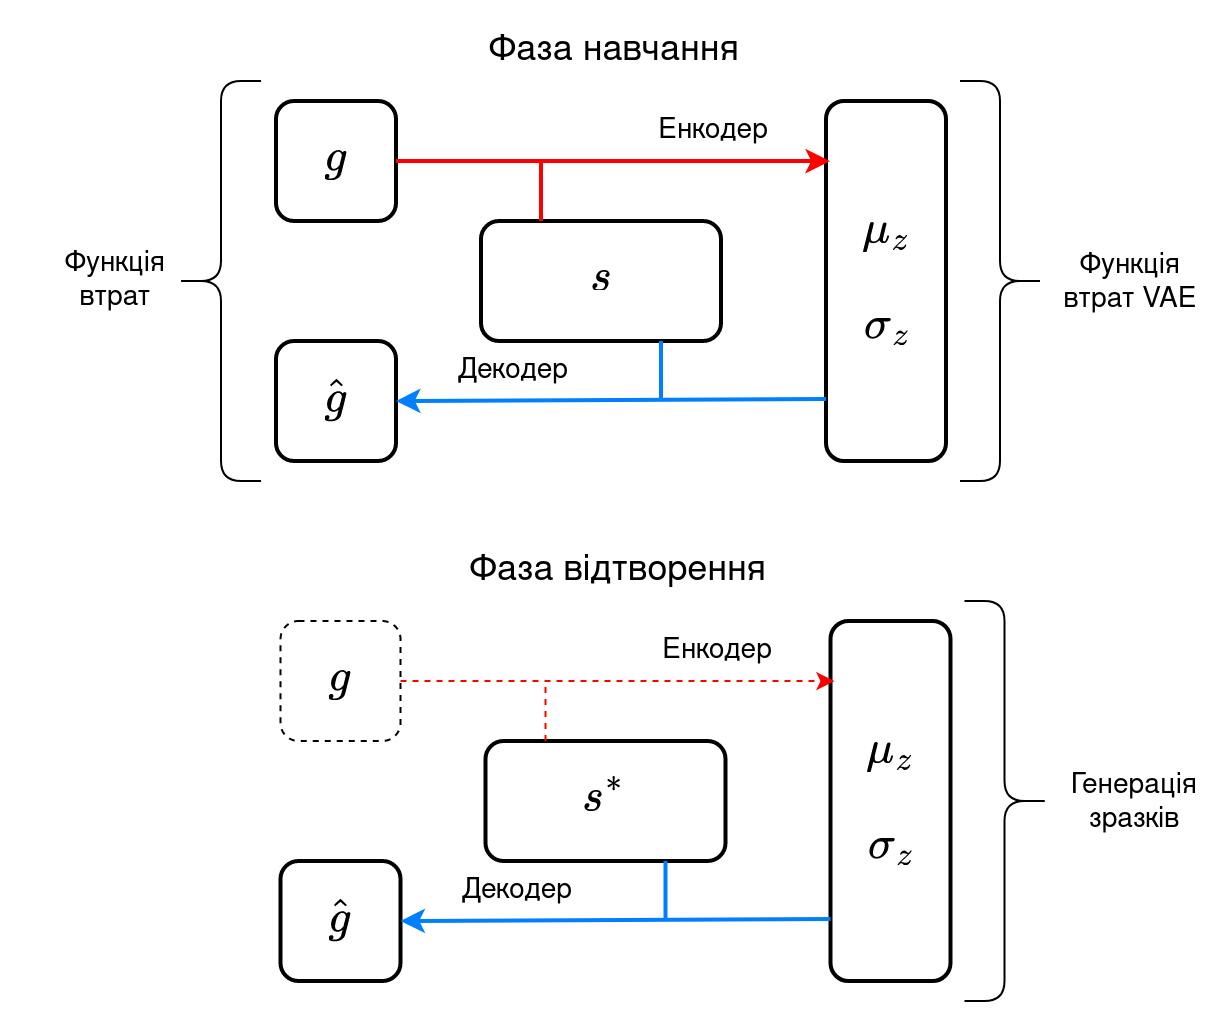

The diagram above was exported from draw.io. Its source (the exported page's mxGraphModel, read from the mxfile embedded in the PNG):
<mxGraphModel dx="1362" dy="734" grid="1" gridSize="10" guides="1" tooltips="1" connect="1" arrows="1" fold="1" page="1" pageScale="1" pageWidth="850" pageHeight="1100" math="1" shadow="0">
  <root>
    <mxCell id="0" />
    <mxCell id="1" parent="0" />
    <mxCell id="Owj164Zh3J904XOeT2kt-2" value="&lt;div&gt;$$g$$&lt;/div&gt;" style="rounded=1;whiteSpace=wrap;html=1;fontSize=20;strokeWidth=2;" vertex="1" parent="1">
      <mxGeometry x="197.5" y="70" width="60" height="60" as="geometry" />
    </mxCell>
    <mxCell id="Owj164Zh3J904XOeT2kt-3" value="&lt;div&gt;$$\hat{g}$$&lt;/div&gt;" style="rounded=1;whiteSpace=wrap;html=1;fontSize=20;strokeWidth=2;" vertex="1" parent="1">
      <mxGeometry x="197.5" y="190" width="60" height="60" as="geometry" />
    </mxCell>
    <mxCell id="Owj164Zh3J904XOeT2kt-4" value="&lt;div&gt;$${\mu}_z$$&lt;/div&gt;&lt;div&gt;&lt;br&gt;&lt;/div&gt;&lt;div&gt;&lt;div&gt;$${\sigma}_z$$&lt;/div&gt;&lt;/div&gt;" style="rounded=1;whiteSpace=wrap;html=1;fontSize=20;strokeWidth=2;" vertex="1" parent="1">
      <mxGeometry x="472.5" y="70" width="60" height="180" as="geometry" />
    </mxCell>
    <mxCell id="Owj164Zh3J904XOeT2kt-5" value="Функція&lt;div&gt;втрат&lt;/div&gt;" style="text;html=1;strokeColor=none;fillColor=none;align=center;verticalAlign=middle;whiteSpace=wrap;rounded=0;fontSize=14;" vertex="1" parent="1">
      <mxGeometry x="70" y="145" width="95" height="30" as="geometry" />
    </mxCell>
    <mxCell id="Owj164Zh3J904XOeT2kt-6" value="&lt;div&gt;Фаза навчання&lt;/div&gt;" style="text;html=1;strokeColor=none;fillColor=none;align=center;verticalAlign=middle;whiteSpace=wrap;rounded=0;fontSize=18;fontStyle=0" vertex="1" parent="1">
      <mxGeometry x="252" y="30" width="230" height="30" as="geometry" />
    </mxCell>
    <mxCell id="Owj164Zh3J904XOeT2kt-7" value="" style="endArrow=classic;html=1;rounded=1;fontSize=18;exitX=1;exitY=0.5;exitDx=0;exitDy=0;entryX=0.033;entryY=0.167;entryDx=0;entryDy=0;entryPerimeter=0;strokeWidth=2;strokeColor=#FF0000;" edge="1" parent="1" source="Owj164Zh3J904XOeT2kt-2" target="Owj164Zh3J904XOeT2kt-4">
      <mxGeometry width="50" height="50" relative="1" as="geometry">
        <mxPoint x="517.5" y="360" as="sourcePoint" />
        <mxPoint x="567.5" y="310" as="targetPoint" />
      </mxGeometry>
    </mxCell>
    <mxCell id="Owj164Zh3J904XOeT2kt-8" value="" style="endArrow=classic;html=1;rounded=1;fontSize=18;entryX=1;entryY=0.5;entryDx=0;entryDy=0;strokeWidth=2;strokeColor=#007FFF;exitX=0;exitY=0.828;exitDx=0;exitDy=0;exitPerimeter=0;" edge="1" parent="1" target="Owj164Zh3J904XOeT2kt-3" source="Owj164Zh3J904XOeT2kt-4">
      <mxGeometry width="50" height="50" relative="1" as="geometry">
        <mxPoint x="397.5" y="220" as="sourcePoint" />
        <mxPoint x="567.5" y="310" as="targetPoint" />
      </mxGeometry>
    </mxCell>
    <mxCell id="Owj164Zh3J904XOeT2kt-9" value="Енкодер" style="text;html=1;strokeColor=none;fillColor=none;align=center;verticalAlign=middle;whiteSpace=wrap;rounded=0;fontSize=14;" vertex="1" parent="1">
      <mxGeometry x="370" y="70" width="92.5" height="30" as="geometry" />
    </mxCell>
    <mxCell id="Owj164Zh3J904XOeT2kt-10" value="Декодер" style="text;html=1;strokeColor=none;fillColor=none;align=center;verticalAlign=middle;whiteSpace=wrap;rounded=0;fontSize=14;" vertex="1" parent="1">
      <mxGeometry x="270" y="190" width="92.5" height="30" as="geometry" />
    </mxCell>
    <mxCell id="Owj164Zh3J904XOeT2kt-11" value="" style="endArrow=none;html=1;rounded=1;strokeColor=#000000;strokeWidth=1;fontSize=14;" edge="1" parent="1">
      <mxGeometry width="50" height="50" relative="1" as="geometry">
        <mxPoint x="150" y="160" as="sourcePoint" />
        <mxPoint x="190" y="260" as="targetPoint" />
        <Array as="points">
          <mxPoint x="170" y="160" />
          <mxPoint x="170" y="260" />
        </Array>
      </mxGeometry>
    </mxCell>
    <mxCell id="Owj164Zh3J904XOeT2kt-12" value="" style="endArrow=none;html=1;rounded=1;strokeColor=#000000;strokeWidth=1;fontSize=14;" edge="1" parent="1">
      <mxGeometry width="50" height="50" relative="1" as="geometry">
        <mxPoint x="150" y="160" as="sourcePoint" />
        <mxPoint x="190" y="60" as="targetPoint" />
        <Array as="points">
          <mxPoint x="170" y="160" />
          <mxPoint x="170" y="60" />
        </Array>
      </mxGeometry>
    </mxCell>
    <mxCell id="Owj164Zh3J904XOeT2kt-15" value="$$s$$" style="rounded=1;whiteSpace=wrap;html=1;fontSize=20;strokeWidth=2;" vertex="1" parent="1">
      <mxGeometry x="300" y="130" width="120" height="60" as="geometry" />
    </mxCell>
    <mxCell id="Owj164Zh3J904XOeT2kt-16" value="Функція&lt;div&gt;втрат VAE&lt;/div&gt;" style="text;html=1;strokeColor=none;fillColor=none;align=center;verticalAlign=middle;whiteSpace=wrap;rounded=0;fontSize=14;" vertex="1" parent="1">
      <mxGeometry x="589.5" y="146" width="70" height="30" as="geometry" />
    </mxCell>
    <mxCell id="Owj164Zh3J904XOeT2kt-17" value="" style="endArrow=none;html=1;rounded=1;strokeColor=#000000;strokeWidth=1;fontSize=14;" edge="1" parent="1">
      <mxGeometry width="50" height="50" relative="1" as="geometry">
        <mxPoint x="579.5" y="160" as="sourcePoint" />
        <mxPoint x="539.5" y="260" as="targetPoint" />
        <Array as="points">
          <mxPoint x="559.5" y="160" />
          <mxPoint x="559.5" y="260" />
        </Array>
      </mxGeometry>
    </mxCell>
    <mxCell id="Owj164Zh3J904XOeT2kt-18" value="" style="endArrow=none;html=1;rounded=1;strokeColor=#000000;strokeWidth=1;fontSize=14;" edge="1" parent="1">
      <mxGeometry width="50" height="50" relative="1" as="geometry">
        <mxPoint x="579.5" y="160" as="sourcePoint" />
        <mxPoint x="539.5" y="60" as="targetPoint" />
        <Array as="points">
          <mxPoint x="559.5" y="160" />
          <mxPoint x="559.5" y="60" />
        </Array>
      </mxGeometry>
    </mxCell>
    <mxCell id="Owj164Zh3J904XOeT2kt-21" value="" style="endArrow=none;html=1;rounded=0;strokeWidth=2;strokeColor=#007FFF;" edge="1" parent="1">
      <mxGeometry width="50" height="50" relative="1" as="geometry">
        <mxPoint x="390" y="220" as="sourcePoint" />
        <mxPoint x="390" y="190" as="targetPoint" />
      </mxGeometry>
    </mxCell>
    <mxCell id="Owj164Zh3J904XOeT2kt-22" value="" style="endArrow=none;html=1;rounded=0;exitX=0.25;exitY=0;exitDx=0;exitDy=0;strokeWidth=2;strokeColor=#FF0000;" edge="1" parent="1" source="Owj164Zh3J904XOeT2kt-15">
      <mxGeometry width="50" height="50" relative="1" as="geometry">
        <mxPoint x="400" y="230" as="sourcePoint" />
        <mxPoint x="330" y="100" as="targetPoint" />
      </mxGeometry>
    </mxCell>
    <mxCell id="Owj164Zh3J904XOeT2kt-23" value="&lt;div&gt;$$g$$&lt;/div&gt;" style="rounded=1;whiteSpace=wrap;html=1;fontSize=20;strokeWidth=1;dashed=1;" vertex="1" parent="1">
      <mxGeometry x="199.75" y="330" width="60" height="60" as="geometry" />
    </mxCell>
    <mxCell id="Owj164Zh3J904XOeT2kt-24" value="&lt;div&gt;$$\hat{g}$$&lt;/div&gt;" style="rounded=1;whiteSpace=wrap;html=1;fontSize=20;strokeWidth=2;" vertex="1" parent="1">
      <mxGeometry x="199.75" y="450" width="60" height="60" as="geometry" />
    </mxCell>
    <mxCell id="Owj164Zh3J904XOeT2kt-25" value="&lt;div&gt;$${\mu}_z$$&lt;/div&gt;&lt;div&gt;&lt;br&gt;&lt;/div&gt;&lt;div&gt;&lt;div&gt;$${\sigma}_z$$&lt;/div&gt;&lt;/div&gt;" style="rounded=1;whiteSpace=wrap;html=1;fontSize=20;strokeWidth=2;" vertex="1" parent="1">
      <mxGeometry x="474.75" y="330" width="60" height="180" as="geometry" />
    </mxCell>
    <mxCell id="Owj164Zh3J904XOeT2kt-27" value="&lt;div&gt;Фаза відтворення&lt;br&gt;&lt;/div&gt;" style="text;html=1;strokeColor=none;fillColor=none;align=center;verticalAlign=middle;whiteSpace=wrap;rounded=0;fontSize=18;fontStyle=0" vertex="1" parent="1">
      <mxGeometry x="254.25" y="290" width="230" height="30" as="geometry" />
    </mxCell>
    <mxCell id="Owj164Zh3J904XOeT2kt-28" value="" style="endArrow=classic;html=1;rounded=1;fontSize=18;exitX=1;exitY=0.5;exitDx=0;exitDy=0;entryX=0.033;entryY=0.167;entryDx=0;entryDy=0;entryPerimeter=0;strokeWidth=1;strokeColor=#FF0000;dashed=1;" edge="1" parent="1" source="Owj164Zh3J904XOeT2kt-23" target="Owj164Zh3J904XOeT2kt-25">
      <mxGeometry width="50" height="50" relative="1" as="geometry">
        <mxPoint x="519.75" y="620" as="sourcePoint" />
        <mxPoint x="569.75" y="570" as="targetPoint" />
      </mxGeometry>
    </mxCell>
    <mxCell id="Owj164Zh3J904XOeT2kt-29" value="" style="endArrow=classic;html=1;rounded=1;fontSize=18;entryX=1;entryY=0.5;entryDx=0;entryDy=0;strokeWidth=2;strokeColor=#007FFF;exitX=0;exitY=0.828;exitDx=0;exitDy=0;exitPerimeter=0;" edge="1" parent="1" source="Owj164Zh3J904XOeT2kt-25" target="Owj164Zh3J904XOeT2kt-24">
      <mxGeometry width="50" height="50" relative="1" as="geometry">
        <mxPoint x="399.75" y="480" as="sourcePoint" />
        <mxPoint x="569.75" y="570" as="targetPoint" />
      </mxGeometry>
    </mxCell>
    <mxCell id="Owj164Zh3J904XOeT2kt-30" value="Енкодер" style="text;html=1;strokeColor=none;fillColor=none;align=center;verticalAlign=middle;whiteSpace=wrap;rounded=0;fontSize=14;" vertex="1" parent="1">
      <mxGeometry x="372.25" y="330" width="92.5" height="30" as="geometry" />
    </mxCell>
    <mxCell id="Owj164Zh3J904XOeT2kt-31" value="Декодер" style="text;html=1;strokeColor=none;fillColor=none;align=center;verticalAlign=middle;whiteSpace=wrap;rounded=0;fontSize=14;" vertex="1" parent="1">
      <mxGeometry x="272.25" y="450" width="92.5" height="30" as="geometry" />
    </mxCell>
    <mxCell id="Owj164Zh3J904XOeT2kt-34" value="$$s^*$$" style="rounded=1;whiteSpace=wrap;html=1;fontSize=20;strokeWidth=2;" vertex="1" parent="1">
      <mxGeometry x="302.25" y="390" width="120" height="60" as="geometry" />
    </mxCell>
    <mxCell id="Owj164Zh3J904XOeT2kt-35" value="Генерація зразків" style="text;html=1;strokeColor=none;fillColor=none;align=center;verticalAlign=middle;whiteSpace=wrap;rounded=0;fontSize=14;" vertex="1" parent="1">
      <mxGeometry x="591.75" y="406" width="70" height="30" as="geometry" />
    </mxCell>
    <mxCell id="Owj164Zh3J904XOeT2kt-36" value="" style="endArrow=none;html=1;rounded=1;strokeColor=#000000;strokeWidth=1;fontSize=14;" edge="1" parent="1">
      <mxGeometry width="50" height="50" relative="1" as="geometry">
        <mxPoint x="581.75" y="420" as="sourcePoint" />
        <mxPoint x="541.75" y="520" as="targetPoint" />
        <Array as="points">
          <mxPoint x="561.75" y="420" />
          <mxPoint x="561.75" y="520" />
        </Array>
      </mxGeometry>
    </mxCell>
    <mxCell id="Owj164Zh3J904XOeT2kt-37" value="" style="endArrow=none;html=1;rounded=1;strokeColor=#000000;strokeWidth=1;fontSize=14;" edge="1" parent="1">
      <mxGeometry width="50" height="50" relative="1" as="geometry">
        <mxPoint x="581.75" y="420" as="sourcePoint" />
        <mxPoint x="541.75" y="320" as="targetPoint" />
        <Array as="points">
          <mxPoint x="561.75" y="420" />
          <mxPoint x="561.75" y="320" />
        </Array>
      </mxGeometry>
    </mxCell>
    <mxCell id="Owj164Zh3J904XOeT2kt-38" value="" style="endArrow=none;html=1;rounded=0;strokeWidth=2;strokeColor=#007FFF;" edge="1" parent="1">
      <mxGeometry width="50" height="50" relative="1" as="geometry">
        <mxPoint x="392.25" y="480" as="sourcePoint" />
        <mxPoint x="392.25" y="450" as="targetPoint" />
      </mxGeometry>
    </mxCell>
    <mxCell id="Owj164Zh3J904XOeT2kt-39" value="" style="endArrow=none;html=1;rounded=0;exitX=0.25;exitY=0;exitDx=0;exitDy=0;strokeWidth=1;strokeColor=#FF0000;dashed=1;" edge="1" parent="1" source="Owj164Zh3J904XOeT2kt-34">
      <mxGeometry width="50" height="50" relative="1" as="geometry">
        <mxPoint x="402.25" y="490" as="sourcePoint" />
        <mxPoint x="332.25" y="360" as="targetPoint" />
      </mxGeometry>
    </mxCell>
  </root>
</mxGraphModel>